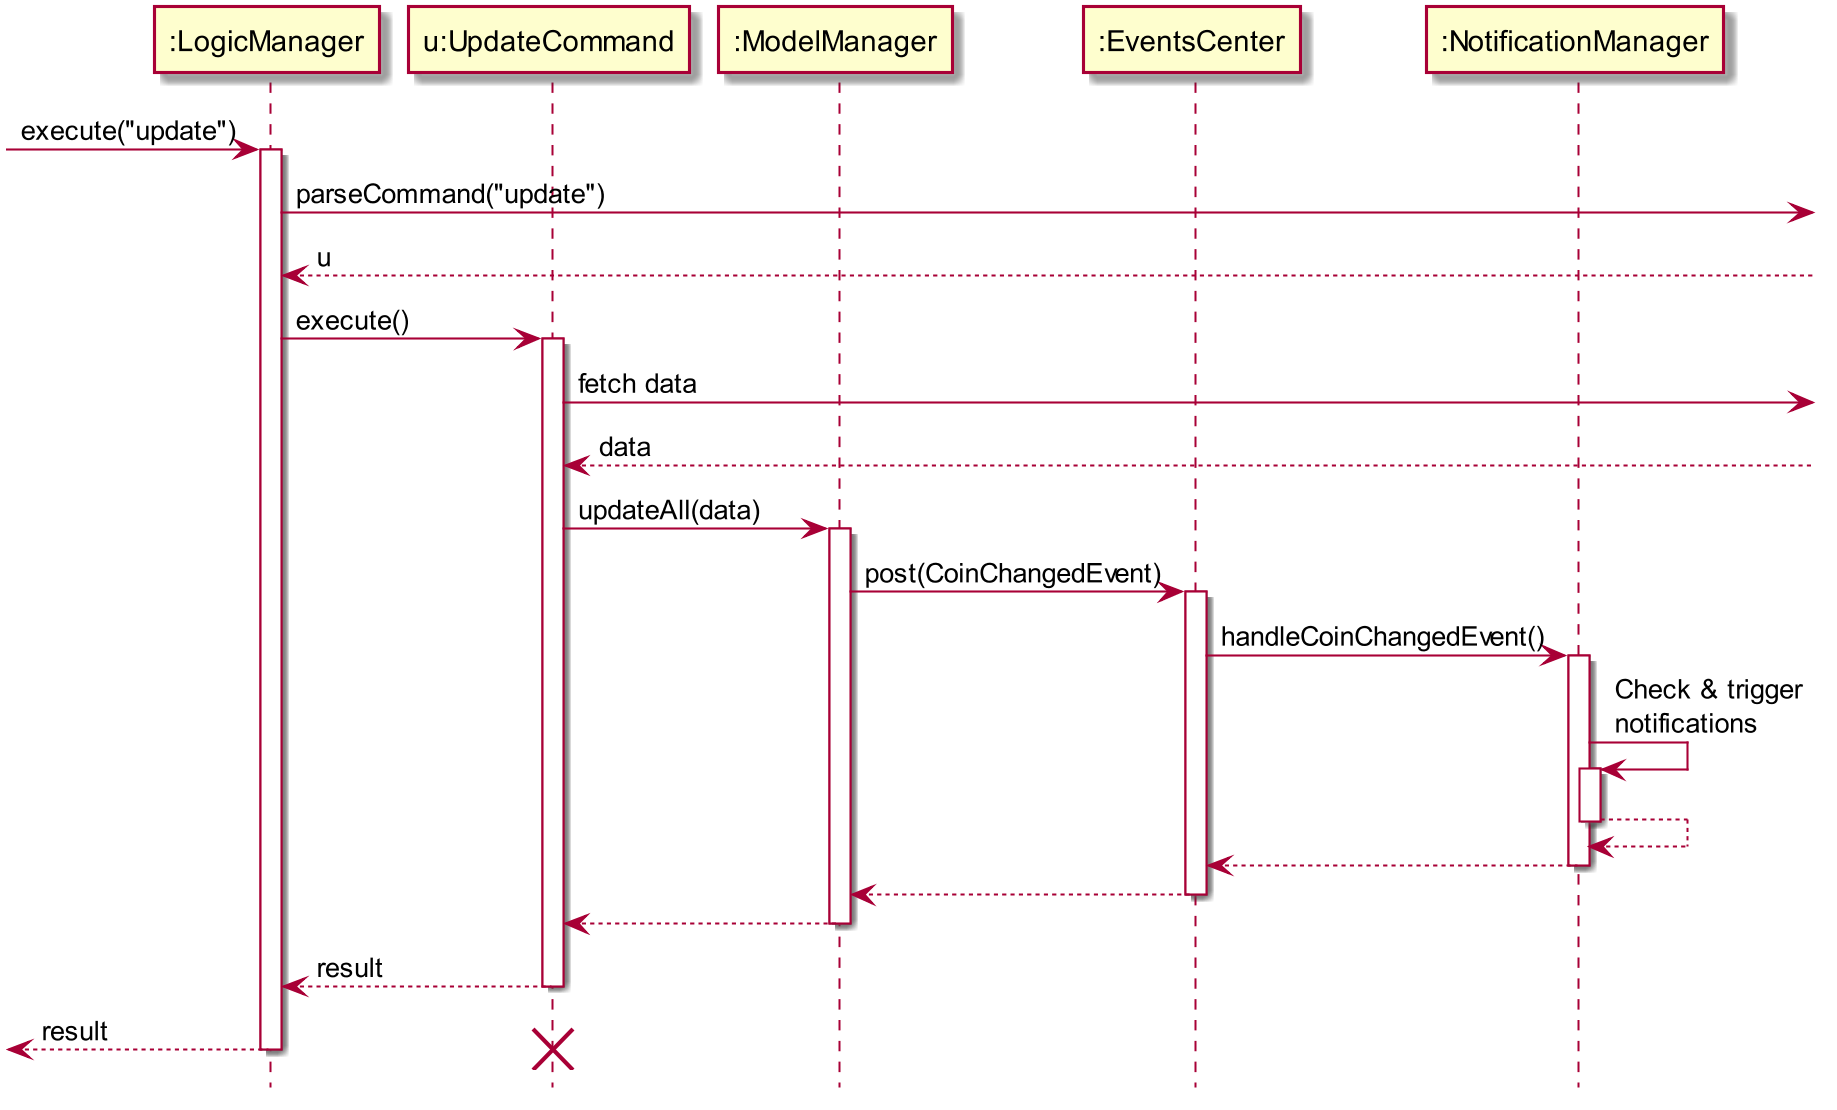

The diagram above was rendered by PlantUML. Its source (embedded in the PNG):
@startuml
skinparam dpi 200


hide footbox

participant ":LogicManager" as LM
participant "u:UpdateCommand" as U
participant ":ModelManager" as M
participant ":EventsCenter" as E
participant ":NotificationManager" as N


[-> LM : execute("update")
activate LM
LM ->] : parseCommand("update")
LM <--] : u

LM -> U : execute()
activate U
U ->] : fetch data
U <--] : data

U -> M : updateAll(data)
activate M
M -> E : post(CoinChangedEvent)
activate E
E -> N : handleCoinChangedEvent()
activate N
N -> N : Check & trigger\nnotifications
activate N
N --> N
deactivate N
E <-- N
deactivate N
M <-- E
deactivate E
U <-- M
deactivate M

LM <-- U : result
deactivate U
[<-- LM : result
deactivate LM
destroy U

@enduml